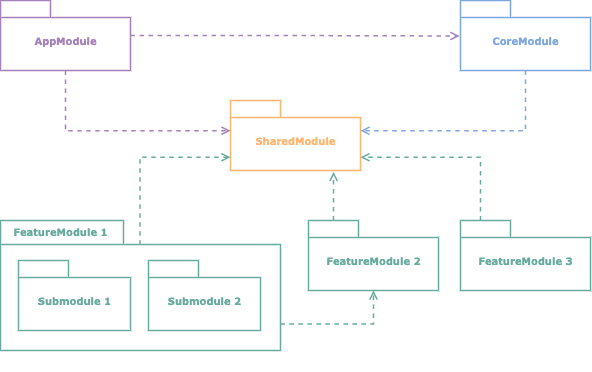

The diagram above was exported from draw.io. Its source (the exported page's mxGraphModel, read from the mxfile embedded in the PNG):
<mxGraphModel dx="1252" dy="466" grid="1" gridSize="10" guides="1" tooltips="1" connect="1" arrows="1" fold="1" page="1" pageScale="1" pageWidth="827" pageHeight="1169" background="none" math="0" shadow="0">
  <root>
    <mxCell id="0" />
    <mxCell id="1" parent="0" />
    <mxCell id="AgZhCB7kEUTBeayXGTXw-1" value="" style="group" vertex="1" connectable="0" parent="1">
      <mxGeometry x="270" y="140" width="130" height="70" as="geometry" />
    </mxCell>
    <mxCell id="AgZhCB7kEUTBeayXGTXw-2" value="&lt;font color=&quot;#ffb570&quot;&gt;SharedModule&lt;/font&gt;" style="shape=folder;fontStyle=1;spacingTop=10;tabWidth=50;tabHeight=17;tabPosition=left;html=1;rounded=0;shadow=0;comic=0;labelBackgroundColor=none;strokeWidth=1.5;fontFamily=Verdana;fontSize=10;align=center;strokeColor=#FFB570;fillColor=none;" vertex="1" parent="AgZhCB7kEUTBeayXGTXw-1">
      <mxGeometry width="130" height="70" as="geometry" />
    </mxCell>
    <mxCell id="AgZhCB7kEUTBeayXGTXw-4" value="" style="group" vertex="1" connectable="0" parent="1">
      <mxGeometry x="500" y="40" width="130" height="70" as="geometry" />
    </mxCell>
    <mxCell id="AgZhCB7kEUTBeayXGTXw-5" value="&lt;font color=&quot;#7ea6e0&quot;&gt;CoreModule&lt;/font&gt;" style="shape=folder;fontStyle=1;spacingTop=10;tabWidth=50;tabHeight=17;tabPosition=left;html=1;rounded=0;shadow=0;comic=0;labelBackgroundColor=none;strokeWidth=1.5;fontFamily=Verdana;fontSize=10;align=center;strokeColor=#7EA6E0;fillColor=none;" vertex="1" parent="AgZhCB7kEUTBeayXGTXw-4">
      <mxGeometry width="130" height="70" as="geometry" />
    </mxCell>
    <mxCell id="AgZhCB7kEUTBeayXGTXw-6" value="" style="group" vertex="1" connectable="0" parent="1">
      <mxGeometry x="40" y="40" width="130" height="70" as="geometry" />
    </mxCell>
    <mxCell id="AgZhCB7kEUTBeayXGTXw-7" value="&lt;font color=&quot;#a680b8&quot;&gt;AppModule&lt;/font&gt;" style="shape=folder;fontStyle=1;spacingTop=10;tabWidth=50;tabHeight=17;tabPosition=left;html=1;rounded=0;shadow=0;comic=0;labelBackgroundColor=none;strokeWidth=1.5;fontFamily=Verdana;fontSize=10;align=center;strokeColor=#A680B8;fillColor=none;" vertex="1" parent="AgZhCB7kEUTBeayXGTXw-6">
      <mxGeometry width="130" height="70" as="geometry" />
    </mxCell>
    <mxCell id="AgZhCB7kEUTBeayXGTXw-8" value="" style="group" vertex="1" connectable="0" parent="1">
      <mxGeometry x="348" y="260" width="130" height="70" as="geometry" />
    </mxCell>
    <mxCell id="AgZhCB7kEUTBeayXGTXw-9" value="&lt;font color=&quot;#67ab9f&quot;&gt;FeatureModule 2&lt;/font&gt;" style="shape=folder;fontStyle=1;spacingTop=10;tabWidth=50;tabHeight=17;tabPosition=left;html=1;rounded=0;shadow=0;comic=0;labelBackgroundColor=none;strokeWidth=1.5;fontFamily=Verdana;fontSize=10;align=center;strokeColor=#67AB9F;fillColor=none;" vertex="1" parent="AgZhCB7kEUTBeayXGTXw-8">
      <mxGeometry width="130" height="70" as="geometry" />
    </mxCell>
    <mxCell id="AgZhCB7kEUTBeayXGTXw-19" value="" style="group" vertex="1" connectable="0" parent="1">
      <mxGeometry x="40" y="280" width="280" height="130" as="geometry" />
    </mxCell>
    <mxCell id="AgZhCB7kEUTBeayXGTXw-20" value="" style="shape=folder;fontStyle=1;spacingTop=10;tabWidth=123;tabHeight=24;tabPosition=left;html=1;rounded=0;shadow=0;comic=0;labelBackgroundColor=none;strokeWidth=1.5;fontFamily=Verdana;fontSize=10;align=center;strokeColor=#67AB9F;fillColor=none;" vertex="1" parent="AgZhCB7kEUTBeayXGTXw-19">
      <mxGeometry y="-20" width="280" height="130" as="geometry" />
    </mxCell>
    <mxCell id="AgZhCB7kEUTBeayXGTXw-22" value="&lt;font color=&quot;#67ab9f&quot;&gt;Submodule 1&lt;/font&gt;" style="shape=folder;fontStyle=1;spacingTop=10;tabWidth=50;tabHeight=17;tabPosition=left;html=1;rounded=0;shadow=0;comic=0;labelBackgroundColor=none;strokeWidth=1.5;fontFamily=Verdana;fontSize=10;align=center;strokeColor=#67AB9F;fillColor=none;" vertex="1" parent="AgZhCB7kEUTBeayXGTXw-19">
      <mxGeometry x="18" y="20" width="112" height="70" as="geometry" />
    </mxCell>
    <mxCell id="AgZhCB7kEUTBeayXGTXw-23" value="&lt;font color=&quot;#67ab9f&quot;&gt;Submodule 2&lt;/font&gt;" style="shape=folder;fontStyle=1;spacingTop=10;tabWidth=50;tabHeight=17;tabPosition=left;html=1;rounded=0;shadow=0;comic=0;labelBackgroundColor=none;strokeWidth=1.5;fontFamily=Verdana;fontSize=10;align=center;strokeColor=#67AB9F;fillColor=none;" vertex="1" parent="AgZhCB7kEUTBeayXGTXw-19">
      <mxGeometry x="148" y="20" width="112" height="70" as="geometry" />
    </mxCell>
    <mxCell id="AgZhCB7kEUTBeayXGTXw-24" value="&lt;span style=&quot;font-family: &amp;#34;verdana&amp;#34; ; font-size: 10px ; font-weight: 700&quot;&gt;&lt;font color=&quot;#67ab9f&quot;&gt;FeatureModule 1&lt;/font&gt;&lt;/span&gt;" style="text;html=1;align=center;verticalAlign=middle;resizable=0;points=[];autosize=1;strokeColor=none;fillColor=none;" vertex="1" parent="AgZhCB7kEUTBeayXGTXw-19">
      <mxGeometry x="5" y="-18" width="110" height="20" as="geometry" />
    </mxCell>
    <mxCell id="AgZhCB7kEUTBeayXGTXw-26" value="" style="group" vertex="1" connectable="0" parent="1">
      <mxGeometry x="500" y="260" width="130" height="70" as="geometry" />
    </mxCell>
    <mxCell id="AgZhCB7kEUTBeayXGTXw-27" value="&lt;font color=&quot;#67ab9f&quot;&gt;FeatureModule 3&lt;/font&gt;" style="shape=folder;fontStyle=1;spacingTop=10;tabWidth=50;tabHeight=17;tabPosition=left;html=1;rounded=0;shadow=0;comic=0;labelBackgroundColor=none;strokeWidth=1.5;fontFamily=Verdana;fontSize=10;align=center;strokeColor=#67AB9F;fillColor=none;" vertex="1" parent="AgZhCB7kEUTBeayXGTXw-26">
      <mxGeometry width="130" height="70" as="geometry" />
    </mxCell>
    <mxCell id="AgZhCB7kEUTBeayXGTXw-45" style="edgeStyle=orthogonalEdgeStyle;rounded=0;orthogonalLoop=1;jettySize=auto;html=1;entryX=-0.008;entryY=0.507;entryDx=0;entryDy=0;entryPerimeter=0;dashed=1;endArrow=open;endFill=0;strokeColor=#A680B8;strokeWidth=1.5;" edge="1" parent="1" source="AgZhCB7kEUTBeayXGTXw-7" target="AgZhCB7kEUTBeayXGTXw-5">
      <mxGeometry relative="1" as="geometry" />
    </mxCell>
    <mxCell id="AgZhCB7kEUTBeayXGTXw-46" style="edgeStyle=orthogonalEdgeStyle;rounded=0;orthogonalLoop=1;jettySize=auto;html=1;entryX=0;entryY=0;entryDx=130;entryDy=30.25;entryPerimeter=0;dashed=1;endArrow=open;endFill=0;strokeColor=#7EA6E0;strokeWidth=1.5;" edge="1" parent="1" source="AgZhCB7kEUTBeayXGTXw-5" target="AgZhCB7kEUTBeayXGTXw-2">
      <mxGeometry relative="1" as="geometry">
        <Array as="points">
          <mxPoint x="565" y="170" />
        </Array>
      </mxGeometry>
    </mxCell>
    <mxCell id="AgZhCB7kEUTBeayXGTXw-48" style="edgeStyle=orthogonalEdgeStyle;rounded=0;orthogonalLoop=1;jettySize=auto;html=1;entryX=0;entryY=0;entryDx=130;entryDy=56.75;entryPerimeter=0;dashed=1;endArrow=open;endFill=0;strokeColor=#67AB9F;strokeWidth=1.5;" edge="1" parent="1" source="AgZhCB7kEUTBeayXGTXw-27" target="AgZhCB7kEUTBeayXGTXw-2">
      <mxGeometry relative="1" as="geometry">
        <Array as="points">
          <mxPoint x="520" y="197" />
        </Array>
      </mxGeometry>
    </mxCell>
    <mxCell id="AgZhCB7kEUTBeayXGTXw-50" style="edgeStyle=orthogonalEdgeStyle;rounded=0;orthogonalLoop=1;jettySize=auto;html=1;entryX=0;entryY=0;entryDx=0;entryDy=56.75;entryPerimeter=0;dashed=1;endArrow=open;endFill=0;exitX=0.498;exitY=0.187;exitDx=0;exitDy=0;exitPerimeter=0;strokeColor=#67AB9F;strokeWidth=1.5;" edge="1" parent="1" source="AgZhCB7kEUTBeayXGTXw-20" target="AgZhCB7kEUTBeayXGTXw-2">
      <mxGeometry relative="1" as="geometry" />
    </mxCell>
    <mxCell id="AgZhCB7kEUTBeayXGTXw-51" style="edgeStyle=orthogonalEdgeStyle;rounded=0;orthogonalLoop=1;jettySize=auto;html=1;exitX=0;exitY=0;exitDx=25;exitDy=0;exitPerimeter=0;entryX=0.793;entryY=1.02;entryDx=0;entryDy=0;entryPerimeter=0;dashed=1;endArrow=open;endFill=0;strokeColor=#67AB9F;strokeWidth=1.5;" edge="1" parent="1" source="AgZhCB7kEUTBeayXGTXw-9" target="AgZhCB7kEUTBeayXGTXw-2">
      <mxGeometry relative="1" as="geometry" />
    </mxCell>
    <mxCell id="AgZhCB7kEUTBeayXGTXw-52" style="edgeStyle=orthogonalEdgeStyle;rounded=0;orthogonalLoop=1;jettySize=auto;html=1;entryX=0;entryY=0;entryDx=0;entryDy=30.25;entryPerimeter=0;dashed=1;endArrow=open;endFill=0;strokeColor=#A680B8;strokeWidth=1.5;" edge="1" parent="1" source="AgZhCB7kEUTBeayXGTXw-7" target="AgZhCB7kEUTBeayXGTXw-2">
      <mxGeometry relative="1" as="geometry">
        <Array as="points">
          <mxPoint x="105" y="170" />
        </Array>
      </mxGeometry>
    </mxCell>
    <mxCell id="AgZhCB7kEUTBeayXGTXw-53" style="edgeStyle=orthogonalEdgeStyle;rounded=0;orthogonalLoop=1;jettySize=auto;html=1;exitX=0;exitY=0;exitDx=280;exitDy=103.5;exitPerimeter=0;entryX=0.5;entryY=1;entryDx=0;entryDy=0;entryPerimeter=0;dashed=1;endArrow=open;endFill=0;strokeColor=#67AB9F;strokeWidth=1.5;" edge="1" parent="1" source="AgZhCB7kEUTBeayXGTXw-20" target="AgZhCB7kEUTBeayXGTXw-9">
      <mxGeometry relative="1" as="geometry" />
    </mxCell>
  </root>
</mxGraphModel>